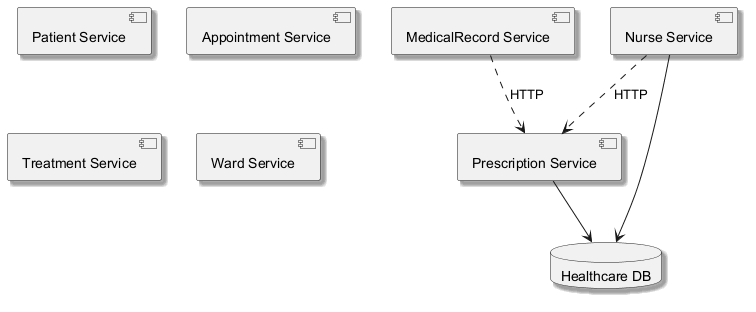

The diagram above was rendered by PlantUML. Its source (embedded in the PNG):
@startuml
skinparam monochrome true
skinparam shadowing true
component "Patient Service" as C_PatientService
component "Appointment Service" as C_AppointmentService
component "Prescription Service" as C_PrescriptionService
component "MedicalRecord Service" as C_MedicalRecordService
component "Treatment Service" as C_TreatmentService
component "Ward Service" as C_WardService
component "Nurse Service" as C_NurseService
database "Healthcare DB" as DB_healthcare
C_PrescriptionService --> DB_healthcare
C_NurseService --> DB_healthcare
C_MedicalRecordService ..> C_PrescriptionService : HTTP
C_NurseService ..> C_PrescriptionService : HTTP
@enduml